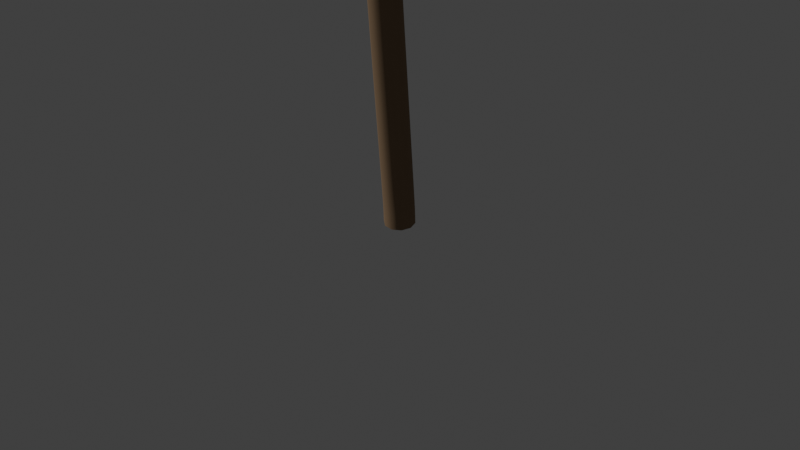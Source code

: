 # Source: test_tree.blend  (saved by Blender 3.0.42; exported with 4.5.12 LTS)
import bpy
from mathutils import Matrix  # noqa: F401  (used for matrix-valued properties, if any)

bpy.ops.wm.read_factory_settings(use_empty=True)
scene = bpy.context.scene
scene.name = 'Scene'

# ---- collections
col_collection = bpy.data.collections.new('Collection'); scene.collection.children.link(col_collection)
col_rsvptree = bpy.data.collections.new('RSVPTree'); scene.collection.children.link(col_rsvptree)

# ---- materials (node trees are filled in below, after node groups)
mat_barkmaterial = bpy.data.materials.new('BarkMaterial')
mat_barkmaterial.use_transparent_shadow = False

# ---- material node trees
mat_barkmaterial.use_nodes = True; mat_barkmaterial.node_tree.nodes.clear()
_N = mat_barkmaterial.node_tree.nodes; _L = mat_barkmaterial.node_tree.links
n0 = _N.new('ShaderNodeBsdfPrincipled'); n0.name = 'Principled BSDF'; n0.location = (10, 300)
n0.distribution = 'GGX'
n0.subsurface_method = 'RANDOM_WALK_SKIN'
n0.inputs[0].default_value = (0.22, 0.14, 0.08, 1.0)
n0.inputs[2].default_value = 0.85
n0.inputs[3].default_value = 1.45
n0.inputs[13].default_value = 0.05
n0.inputs[27].default_value = (0.0, 0.0, 0.0, 1.0)
n0.inputs[28].default_value = 1.0
n1 = _N.new('ShaderNodeOutputMaterial'); n1.name = 'Material Output'; n1.location = (300, 300)
_L.new(n0.outputs[0], n1.inputs[0])
n1.is_active_output = True

# ---- world
world_world = bpy.data.worlds.new('World'); scene.world = world_world
world_world.use_nodes = True; world_world.node_tree.nodes.clear()
_N = world_world.node_tree.nodes; _L = world_world.node_tree.links
n0 = _N.new('ShaderNodeOutputWorld'); n0.name = 'World Output'; n0.location = (300, 300)
n1 = _N.new('ShaderNodeBackground'); n1.name = 'Background'; n1.location = (10, 300)
n1.inputs[0].default_value = (0.05088, 0.05088, 0.05088, 1.0)
_L.new(n1.outputs[0], n0.inputs[0])
n0.is_active_output = True
world_world.color = (0.05088, 0.05088, 0.05088)
world_world.use_sun_shadow = False
world_world.sun_shadow_jitter_overblur = 0.0

# ---- cameras
cam_camera_001 = bpy.data.cameras.new('Camera.001')

# ---- lights
light_sun = bpy.data.lights.new('Sun', 'SUN')
light_sun.transmission_factor = 0.0
light_sun.energy = 3.0
light_sun.shadow_soft_size = 0.25

# ---- curves / text
cu_trunk = bpy.data.curves.new('trunk', 'CURVE')
cu_trunk.dimensions = '3D'
_sp = cu_trunk.splines.new('NURBS'); _sp.points.add(80)
_sp.points.foreach_set('co', [0.0, 0.0, 0.0, 1.0, 0.00414, -0.00614, 0.05954, 1.0, 0.007026, -0.01312, 0.1191, 1.0, 0.01085, -0.02148, 0.1784, 1.0, 0.01501, -0.03028, 0.2376, 1.0, 0.01936, -0.03932, 0.2967, 1.0, 0.02383, -0.04848, 0.3558, 1.0, 0.0284, -0.05774, 0.4149, 1.0, 0.03303, -0.06707, 0.474, 1.0, 0.03771, -0.07644, 0.5331, 1.0, 0.04244, -0.08585, 0.5922, 1.0, 0.0472, -0.09528, 0.6512, 1.0, 0.052, -0.1047, 0.7103, 1.0, 0.05681, -0.1142, 0.7694, 1.0, 0.06165, -0.1237, 0.8284, 1.0, 0.0665, -0.1332, 0.8874, 1.0, 0.07137, -0.1427, 0.9465, 1.0, 0.07626, -0.1523, 1.006, 1.0, 0.08115, -0.1618, 1.065, 1.0, 0.08606, -0.1713, 1.124, 1.0, 0.09097, -0.1809, 1.183, 1.0, 0.0959, -0.1905, 1.242, 1.0, 0.1008, -0.2, 1.301, 1.0, 0.1058, -0.2096, 1.36, 1.0, 0.1107, -0.2191, 1.419, 1.0, 0.1157, -0.2287, 1.478, 1.0, 0.1206, -0.2383, 1.537, 1.0, 0.1256, -0.2479, 1.596, 1.0, 0.1305, -0.2574, 1.655, 1.0, 0.1355, -0.267, 1.714, 1.0, 0.1405, -0.2766, 1.773, 1.0, 0.1455, -0.2862, 1.832, 1.0, 0.1504, -0.2958, 1.891, 1.0, 0.1554, -0.3054, 1.95, 1.0, 0.1604, -0.315, 2.009, 1.0, 0.1654, -0.3245, 2.068, 1.0, 0.1704, -0.3341, 2.127, 1.0, 0.1754, -0.3437, 2.186, 1.0, 0.1804, -0.3533, 2.245, 1.0, 0.1854, -0.3629, 2.304, 1.0, 0.1904, -0.3725, 2.363, 1.0, 0.1954, -0.3821, 2.422, 1.0, 0.2004, -0.3917, 2.481, 1.0, 0.2054, -0.4013, 2.54, 1.0, 0.2104, -0.4109, 2.599, 1.0, 0.2154, -0.4205, 2.658, 1.0, 0.2204, -0.4301, 2.717, 1.0, 0.2254, -0.4397, 2.776, 1.0, 0.2304, -0.4493, 2.835, 1.0, 0.2354, -0.4589, 2.894, 1.0, 0.2404, -0.4685, 2.953, 1.0, 0.2454, -0.4781, 3.012, 1.0, 0.2505, -0.4877, 3.071, 1.0, 0.2555, -0.4973, 3.13, 1.0, 0.2605, -0.5069, 3.189, 1.0, 0.2655, -0.5165, 3.248, 1.0, 0.2705, -0.5261, 3.307, 1.0, 0.2755, -0.5357, 3.366, 1.0, 0.2806, -0.5453, 3.425, 1.0, 0.2856, -0.5549, 3.484, 1.0, 0.2906, -0.5645, 3.543, 1.0, 0.2956, -0.5741, 3.602, 1.0, 0.3006, -0.5837, 3.661, 1.0, 0.3057, -0.5933, 3.72, 1.0, 0.3107, -0.6029, 3.779, 1.0, 0.3157, -0.6125, 3.838, 1.0, 0.3207, -0.6221, 3.897, 1.0, 0.3257, -0.6317, 3.956, 1.0, 0.3308, -0.6413, 4.015, 1.0, 0.3358, -0.6509, 4.074, 1.0, 0.3408, -0.6605, 4.133, 1.0, 0.3458, -0.6701, 4.192, 1.0, 0.3509, -0.6797, 4.252, 1.0, 0.3559, -0.6893, 4.311, 1.0, 0.3609, -0.6989, 4.37, 1.0, 0.3659, -0.7085, 4.429, 1.0, 0.371, -0.7181, 4.488, 1.0, 0.376, -0.7277, 4.547, 1.0, 0.381, -0.7373, 4.606, 1.0, 0.386, -0.7469, 4.665, 1.0, 0.3911, -0.7565, 4.724, 1.0])
_sp.resolution_u = 4
_sp.use_endpoint_u = True
cu_trunk.materials.append(mat_barkmaterial)
cu_trunk.bevel_resolution = 3
cu_trunk.bevel_depth = 0.08
cu_trunk.resolution_u = 4
cu_trunk.fill_mode = 'FULL'
cu_trunk.use_fill_caps = True
cu_branch_000 = bpy.data.curves.new('branch_000', 'CURVE')
cu_branch_000.dimensions = '3D'
_sp = cu_branch_000.splines.new('NURBS'); _sp.points.add(35)
_sp.points.foreach_set('co', [0.1604, -0.315, 2.009, 1.0, 0.1517, -0.3271, 2.046, 1.0, 0.1434, -0.3397, 2.083, 1.0, 0.1355, -0.3527, 2.12, 1.0, 0.128, -0.366, 2.157, 1.0, 0.1207, -0.3796, 2.194, 1.0, 0.1138, -0.3935, 2.231, 1.0, 0.1072, -0.4075, 2.268, 1.0, 0.1008, -0.4218, 2.305, 1.0, 0.09475, -0.4362, 2.341, 1.0, 0.08888, -0.4508, 2.378, 1.0, 0.08324, -0.4655, 2.415, 1.0, 0.0778, -0.4804, 2.452, 1.0, 0.07255, -0.4953, 2.488, 1.0, 0.06748, -0.5104, 2.525, 1.0, 0.06258, -0.5255, 2.562, 1.0, 0.05783, -0.5407, 2.598, 1.0, 0.05324, -0.5559, 2.635, 1.0, 0.04879, -0.5712, 2.672, 1.0, 0.04446, -0.5866, 2.709, 1.0, 0.04026, -0.602, 2.745, 1.0, 0.03618, -0.6174, 2.782, 1.0, 0.03221, -0.6329, 2.819, 1.0, 0.02835, -0.6484, 2.855, 1.0, 0.02458, -0.6639, 2.892, 1.0, 0.02091, -0.6794, 2.929, 1.0, 0.01733, -0.695, 2.965, 1.0, 0.01383, -0.7105, 3.002, 1.0, 0.01041, -0.7261, 3.039, 1.0, 0.007075, -0.7417, 3.075, 1.0, 0.00381, -0.7573, 3.112, 1.0, 0.0006164, -0.7729, 3.149, 1.0, -0.00251, -0.7886, 3.185, 1.0, -0.005572, -0.8042, 3.222, 1.0, -0.008573, -0.8198, 3.259, 1.0, -0.01151, -0.8354, 3.295, 1.0])
_sp.resolution_u = 4
_sp.use_endpoint_u = True
cu_branch_000.materials.append(mat_barkmaterial)
cu_branch_000.bevel_resolution = 3
cu_branch_000.bevel_depth = 0.03
cu_branch_000.resolution_u = 4
cu_branch_000.fill_mode = 'FULL'
cu_branch_000.use_fill_caps = True
cu_branch_001 = bpy.data.curves.new('branch_001', 'CURVE')
cu_branch_001.dimensions = '3D'
_sp = cu_branch_001.splines.new('NURBS'); _sp.points.add(35)
_sp.points.foreach_set('co', [0.1854, -0.3629, 2.304, 1.0, 0.1767, -0.3751, 2.341, 1.0, 0.1684, -0.3877, 2.378, 1.0, 0.1604, -0.4006, 2.415, 1.0, 0.1527, -0.4138, 2.452, 1.0, 0.1453, -0.4272, 2.489, 1.0, 0.1383, -0.4409, 2.526, 1.0, 0.1314, -0.4548, 2.563, 1.0, 0.1249, -0.4689, 2.6, 1.0, 0.1185, -0.4832, 2.637, 1.0, 0.1124, -0.4976, 2.673, 1.0, 0.1065, -0.5122, 2.71, 1.0, 0.1008, -0.5269, 2.747, 1.0, 0.0953, -0.5416, 2.784, 1.0, 0.08996, -0.5565, 2.82, 1.0, 0.08478, -0.5715, 2.857, 1.0, 0.07976, -0.5865, 2.894, 1.0, 0.07489, -0.6016, 2.931, 1.0, 0.07015, -0.6168, 2.967, 1.0, 0.06554, -0.632, 3.004, 1.0, 0.06106, -0.6473, 3.041, 1.0, 0.0567, -0.6626, 3.077, 1.0, 0.05245, -0.678, 3.114, 1.0, 0.04831, -0.6934, 3.151, 1.0, 0.04427, -0.7088, 3.187, 1.0, 0.04032, -0.7243, 3.224, 1.0, 0.03647, -0.7398, 3.261, 1.0, 0.0327, -0.7553, 3.297, 1.0, 0.02902, -0.7708, 3.334, 1.0, 0.02542, -0.7863, 3.371, 1.0, 0.02189, -0.8019, 3.408, 1.0, 0.01844, -0.8174, 3.444, 1.0, 0.01506, -0.833, 3.481, 1.0, 0.01174, -0.8486, 3.518, 1.0, 0.00849, -0.8642, 3.554, 1.0, 0.005302, -0.8798, 3.591, 1.0])
_sp.resolution_u = 4
_sp.use_endpoint_u = True
cu_branch_001.materials.append(mat_barkmaterial)
cu_branch_001.bevel_resolution = 3
cu_branch_001.bevel_depth = 0.03
cu_branch_001.resolution_u = 4
cu_branch_001.fill_mode = 'FULL'
cu_branch_001.use_fill_caps = True
cu_branch_002 = bpy.data.curves.new('branch_002', 'CURVE')
cu_branch_002.dimensions = '3D'
_sp = cu_branch_002.splines.new('NURBS'); _sp.points.add(35)
_sp.points.foreach_set('co', [0.2454, -0.4781, 3.012, 1.0, 0.2368, -0.4903, 3.049, 1.0, 0.2284, -0.5028, 3.086, 1.0, 0.2203, -0.5155, 3.123, 1.0, 0.2124, -0.5285, 3.16, 1.0, 0.2048, -0.5418, 3.197, 1.0, 0.1974, -0.5552, 3.234, 1.0, 0.1902, -0.5688, 3.271, 1.0, 0.1833, -0.5826, 3.308, 1.0, 0.1765, -0.5966, 3.345, 1.0, 0.17, -0.6107, 3.382, 1.0, 0.1636, -0.6249, 3.419, 1.0, 0.1574, -0.6392, 3.456, 1.0, 0.1514, -0.6537, 3.492, 1.0, 0.1455, -0.6683, 3.529, 1.0, 0.1398, -0.6829, 3.566, 1.0, 0.1343, -0.6976, 3.603, 1.0, 0.1288, -0.7124, 3.639, 1.0, 0.1236, -0.7273, 3.676, 1.0, 0.1184, -0.7423, 3.713, 1.0, 0.1134, -0.7573, 3.75, 1.0, 0.1084, -0.7723, 3.786, 1.0, 0.1036, -0.7875, 3.823, 1.0, 0.09891, -0.8026, 3.86, 1.0, 0.09431, -0.8178, 3.897, 1.0, 0.0898, -0.8331, 3.933, 1.0, 0.08539, -0.8483, 3.97, 1.0, 0.08107, -0.8636, 4.007, 1.0, 0.07684, -0.879, 4.043, 1.0, 0.07268, -0.8944, 4.08, 1.0, 0.06861, -0.9097, 4.117, 1.0, 0.06462, -0.9252, 4.153, 1.0, 0.0607, -0.9406, 4.19, 1.0, 0.05685, -0.956, 4.227, 1.0, 0.05307, -0.9715, 4.264, 1.0, 0.04936, -0.987, 4.3, 1.0])
_sp.resolution_u = 4
_sp.use_endpoint_u = True
cu_branch_002.materials.append(mat_barkmaterial)
cu_branch_002.bevel_resolution = 3
cu_branch_002.bevel_depth = 0.03
cu_branch_002.resolution_u = 4
cu_branch_002.fill_mode = 'FULL'
cu_branch_002.use_fill_caps = True
cu_branch_003 = bpy.data.curves.new('branch_003', 'CURVE')
cu_branch_003.dimensions = '3D'
_sp = cu_branch_003.splines.new('NURBS'); _sp.points.add(35)
_sp.points.foreach_set('co', [0.3609, -0.6989, 4.37, 1.0, 0.3523, -0.7111, 4.407, 1.0, 0.3438, -0.7235, 4.444, 1.0, 0.3356, -0.7361, 4.481, 1.0, 0.3275, -0.7489, 4.518, 1.0, 0.3196, -0.7619, 4.555, 1.0, 0.3118, -0.775, 4.592, 1.0, 0.3043, -0.7883, 4.629, 1.0, 0.2969, -0.8017, 4.666, 1.0, 0.2896, -0.8153, 4.703, 1.0, 0.2825, -0.8289, 4.74, 1.0, 0.2756, -0.8427, 4.776, 1.0, 0.2688, -0.8566, 4.813, 1.0, 0.2622, -0.8706, 4.85, 1.0, 0.2556, -0.8847, 4.887, 1.0, 0.2493, -0.8989, 4.924, 1.0, 0.243, -0.9132, 4.961, 1.0, 0.2369, -0.9275, 4.998, 1.0, 0.2308, -0.942, 5.034, 1.0, 0.2249, -0.9565, 5.071, 1.0, 0.2191, -0.9711, 5.108, 1.0, 0.2134, -0.9857, 5.145, 1.0, 0.2079, -1.0, 5.182, 1.0, 0.2024, -1.015, 5.218, 1.0, 0.197, -1.03, 5.255, 1.0, 0.1917, -1.045, 5.292, 1.0, 0.1865, -1.06, 5.329, 1.0, 0.1814, -1.075, 5.365, 1.0, 0.1763, -1.09, 5.402, 1.0, 0.1714, -1.105, 5.439, 1.0, 0.1665, -1.12, 5.476, 1.0, 0.1617, -1.135, 5.512, 1.0, 0.157, -1.15, 5.549, 1.0, 0.1524, -1.165, 5.586, 1.0, 0.1478, -1.18, 5.622, 1.0, 0.1433, -1.195, 5.659, 1.0])
_sp.resolution_u = 4
_sp.use_endpoint_u = True
cu_branch_003.materials.append(mat_barkmaterial)
cu_branch_003.bevel_resolution = 3
cu_branch_003.bevel_depth = 0.03
cu_branch_003.resolution_u = 4
cu_branch_003.fill_mode = 'FULL'
cu_branch_003.use_fill_caps = True

# ---- objects
ob_camera = bpy.data.objects.new('Camera', cam_camera_001)
ob_sun = bpy.data.objects.new('Sun', light_sun)
ob_trunk = bpy.data.objects.new('trunk', cu_trunk)
ob_branch_000 = bpy.data.objects.new('branch_000', cu_branch_000)
ob_branch_001 = bpy.data.objects.new('branch_001', cu_branch_001)
ob_branch_002 = bpy.data.objects.new('branch_002', cu_branch_002)
ob_branch_003 = bpy.data.objects.new('branch_003', cu_branch_003)

# ---- transforms, parenting, visibility, modifiers, constraints
ob_camera.location = (3.5, -3.5, 2.5)
ob_camera.rotation_euler = (1.1, 0.0, 0.785)
ob_sun.location = (4.0, 2.0, 6.0)
ob_sun.rotation_euler = (0.6, 0.0, -0.8)
ob_trunk.location = (0.0, 0.0, 0.0)
ob_branch_000.location = (0.0, 0.0, 0.0)
ob_branch_001.location = (0.0, 0.0, 0.0)
ob_branch_002.location = (0.0, 0.0, 0.0)
ob_branch_003.location = (0.0, 0.0, 0.0)

# ---- collection membership
scene.collection.objects.link(ob_camera)
scene.collection.objects.link(ob_sun)
col_rsvptree.objects.link(ob_trunk)
col_rsvptree.objects.link(ob_branch_000)
col_rsvptree.objects.link(ob_branch_001)
col_rsvptree.objects.link(ob_branch_002)
col_rsvptree.objects.link(ob_branch_003)

# ---- scene / render settings (as saved in the file)
scene.camera = ob_camera
scene.frame_start = 1; scene.frame_end = 250; scene.frame_set(1)
scene.render.engine = 'BLENDER_EEVEE_NEXT'
scene.cycles.sampling_pattern = 'TABULATED_SOBOL'
scene.cycles.use_light_tree = False
scene.view_settings.view_transform = 'Standard'
bpy.context.view_layer.update()
